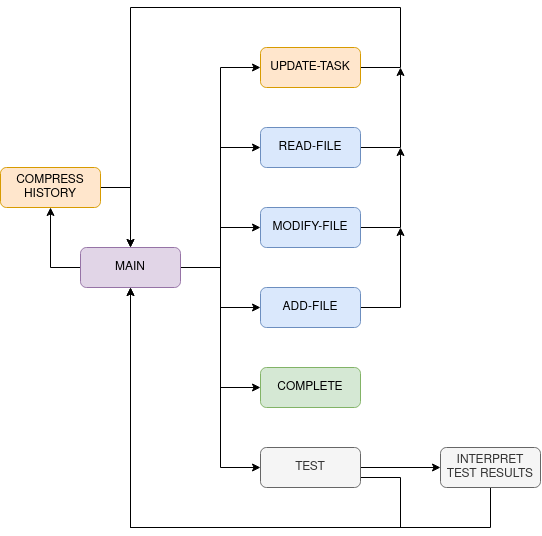

The diagram above was exported from draw.io. Its source (the exported page's mxGraphModel, read from the mxfile embedded in the PNG):
<mxGraphModel dx="1024" dy="627" grid="1" gridSize="10" guides="1" tooltips="1" connect="1" arrows="1" fold="1" page="1" pageScale="1" pageWidth="850" pageHeight="1100" math="0" shadow="0">
  <root>
    <mxCell id="0" />
    <mxCell id="1" parent="0" />
    <mxCell id="KRcSER1A1Lp7LKkG6V01-13" style="edgeStyle=orthogonalEdgeStyle;rounded=0;orthogonalLoop=1;jettySize=auto;html=1;entryX=0;entryY=0.5;entryDx=0;entryDy=0;" edge="1" parent="1" source="KRcSER1A1Lp7LKkG6V01-1" target="KRcSER1A1Lp7LKkG6V01-3">
      <mxGeometry relative="1" as="geometry" />
    </mxCell>
    <mxCell id="KRcSER1A1Lp7LKkG6V01-14" style="edgeStyle=orthogonalEdgeStyle;rounded=0;orthogonalLoop=1;jettySize=auto;html=1;exitX=1;exitY=0.5;exitDx=0;exitDy=0;" edge="1" parent="1" source="KRcSER1A1Lp7LKkG6V01-1" target="KRcSER1A1Lp7LKkG6V01-7">
      <mxGeometry relative="1" as="geometry" />
    </mxCell>
    <mxCell id="KRcSER1A1Lp7LKkG6V01-15" style="edgeStyle=orthogonalEdgeStyle;rounded=0;orthogonalLoop=1;jettySize=auto;html=1;exitX=1;exitY=0.5;exitDx=0;exitDy=0;entryX=0;entryY=0.5;entryDx=0;entryDy=0;" edge="1" parent="1" source="KRcSER1A1Lp7LKkG6V01-1" target="KRcSER1A1Lp7LKkG6V01-8">
      <mxGeometry relative="1" as="geometry" />
    </mxCell>
    <mxCell id="KRcSER1A1Lp7LKkG6V01-16" style="edgeStyle=orthogonalEdgeStyle;rounded=0;orthogonalLoop=1;jettySize=auto;html=1;exitX=1;exitY=0.5;exitDx=0;exitDy=0;entryX=0;entryY=0.5;entryDx=0;entryDy=0;" edge="1" parent="1" source="KRcSER1A1Lp7LKkG6V01-1" target="KRcSER1A1Lp7LKkG6V01-4">
      <mxGeometry relative="1" as="geometry" />
    </mxCell>
    <mxCell id="KRcSER1A1Lp7LKkG6V01-17" style="edgeStyle=orthogonalEdgeStyle;rounded=0;orthogonalLoop=1;jettySize=auto;html=1;exitX=1;exitY=0.5;exitDx=0;exitDy=0;entryX=0;entryY=0.5;entryDx=0;entryDy=0;" edge="1" parent="1" source="KRcSER1A1Lp7LKkG6V01-1" target="KRcSER1A1Lp7LKkG6V01-2">
      <mxGeometry relative="1" as="geometry" />
    </mxCell>
    <mxCell id="KRcSER1A1Lp7LKkG6V01-18" style="edgeStyle=orthogonalEdgeStyle;rounded=0;orthogonalLoop=1;jettySize=auto;html=1;exitX=1;exitY=0.5;exitDx=0;exitDy=0;entryX=0;entryY=0.5;entryDx=0;entryDy=0;" edge="1" parent="1" source="KRcSER1A1Lp7LKkG6V01-1" target="KRcSER1A1Lp7LKkG6V01-6">
      <mxGeometry relative="1" as="geometry" />
    </mxCell>
    <mxCell id="KRcSER1A1Lp7LKkG6V01-24" style="edgeStyle=orthogonalEdgeStyle;rounded=0;orthogonalLoop=1;jettySize=auto;html=1;entryX=0.5;entryY=1;entryDx=0;entryDy=0;exitX=0;exitY=0.5;exitDx=0;exitDy=0;" edge="1" parent="1" source="KRcSER1A1Lp7LKkG6V01-1" target="KRcSER1A1Lp7LKkG6V01-23">
      <mxGeometry relative="1" as="geometry">
        <mxPoint x="140" y="289.9999999999999" as="targetPoint" />
      </mxGeometry>
    </mxCell>
    <mxCell id="KRcSER1A1Lp7LKkG6V01-1" value="MAIN" style="rounded=1;whiteSpace=wrap;html=1;glass=0;fillColor=#e1d5e7;strokeColor=#9673a6;" vertex="1" parent="1">
      <mxGeometry x="180" y="320" width="100" height="40" as="geometry" />
    </mxCell>
    <mxCell id="KRcSER1A1Lp7LKkG6V01-20" style="edgeStyle=orthogonalEdgeStyle;rounded=0;orthogonalLoop=1;jettySize=auto;html=1;" edge="1" parent="1" source="KRcSER1A1Lp7LKkG6V01-2">
      <mxGeometry relative="1" as="geometry">
        <mxPoint x="500" y="140" as="targetPoint" />
      </mxGeometry>
    </mxCell>
    <mxCell id="KRcSER1A1Lp7LKkG6V01-2" value="READ-FILE" style="rounded=1;whiteSpace=wrap;html=1;glass=0;fillColor=#dae8fc;strokeColor=#6c8ebf;" vertex="1" parent="1">
      <mxGeometry x="360" y="200" width="100" height="40" as="geometry" />
    </mxCell>
    <mxCell id="KRcSER1A1Lp7LKkG6V01-21" style="edgeStyle=orthogonalEdgeStyle;rounded=0;orthogonalLoop=1;jettySize=auto;html=1;" edge="1" parent="1" source="KRcSER1A1Lp7LKkG6V01-3">
      <mxGeometry relative="1" as="geometry">
        <mxPoint x="500" y="220" as="targetPoint" />
      </mxGeometry>
    </mxCell>
    <mxCell id="KRcSER1A1Lp7LKkG6V01-3" value="&lt;div&gt;MODIFY-FILE&lt;/div&gt;" style="rounded=1;whiteSpace=wrap;html=1;glass=0;fillColor=#dae8fc;strokeColor=#6c8ebf;" vertex="1" parent="1">
      <mxGeometry x="360" y="280" width="100" height="40" as="geometry" />
    </mxCell>
    <mxCell id="KRcSER1A1Lp7LKkG6V01-9" style="edgeStyle=orthogonalEdgeStyle;rounded=0;orthogonalLoop=1;jettySize=auto;html=1;" edge="1" parent="1" source="KRcSER1A1Lp7LKkG6V01-4" target="KRcSER1A1Lp7LKkG6V01-5">
      <mxGeometry relative="1" as="geometry" />
    </mxCell>
    <mxCell id="KRcSER1A1Lp7LKkG6V01-12" style="edgeStyle=orthogonalEdgeStyle;rounded=0;orthogonalLoop=1;jettySize=auto;html=1;entryX=0.5;entryY=1;entryDx=0;entryDy=0;exitX=1;exitY=0.75;exitDx=0;exitDy=0;" edge="1" parent="1" source="KRcSER1A1Lp7LKkG6V01-4" target="KRcSER1A1Lp7LKkG6V01-1">
      <mxGeometry relative="1" as="geometry">
        <Array as="points">
          <mxPoint x="500" y="550" />
          <mxPoint x="500" y="600" />
          <mxPoint x="230" y="600" />
        </Array>
      </mxGeometry>
    </mxCell>
    <mxCell id="KRcSER1A1Lp7LKkG6V01-4" value="&lt;div&gt;TEST&lt;/div&gt;" style="rounded=1;whiteSpace=wrap;html=1;glass=0;fillColor=#f5f5f5;fontColor=#333333;strokeColor=#666666;" vertex="1" parent="1">
      <mxGeometry x="360" y="520" width="100" height="40" as="geometry" />
    </mxCell>
    <mxCell id="KRcSER1A1Lp7LKkG6V01-10" style="edgeStyle=orthogonalEdgeStyle;rounded=0;orthogonalLoop=1;jettySize=auto;html=1;entryX=0.5;entryY=1;entryDx=0;entryDy=0;" edge="1" parent="1" source="KRcSER1A1Lp7LKkG6V01-5" target="KRcSER1A1Lp7LKkG6V01-1">
      <mxGeometry relative="1" as="geometry">
        <Array as="points">
          <mxPoint x="590" y="600" />
          <mxPoint x="230" y="600" />
        </Array>
      </mxGeometry>
    </mxCell>
    <mxCell id="KRcSER1A1Lp7LKkG6V01-5" value="&lt;div&gt;INTERPRET TEST RESULTS&lt;br&gt;&lt;/div&gt;" style="rounded=1;whiteSpace=wrap;html=1;glass=0;fillColor=#f5f5f5;fontColor=#333333;strokeColor=#666666;" vertex="1" parent="1">
      <mxGeometry x="540" y="520" width="100" height="40" as="geometry" />
    </mxCell>
    <mxCell id="KRcSER1A1Lp7LKkG6V01-19" style="edgeStyle=orthogonalEdgeStyle;rounded=0;orthogonalLoop=1;jettySize=auto;html=1;entryX=0.5;entryY=0;entryDx=0;entryDy=0;" edge="1" parent="1" source="KRcSER1A1Lp7LKkG6V01-6" target="KRcSER1A1Lp7LKkG6V01-1">
      <mxGeometry relative="1" as="geometry">
        <Array as="points">
          <mxPoint x="500" y="140" />
          <mxPoint x="500" y="80" />
          <mxPoint x="230" y="80" />
        </Array>
      </mxGeometry>
    </mxCell>
    <mxCell id="KRcSER1A1Lp7LKkG6V01-6" value="UPDATE-TASK" style="rounded=1;whiteSpace=wrap;html=1;glass=0;fillColor=#ffe6cc;strokeColor=#d79b00;" vertex="1" parent="1">
      <mxGeometry x="360" y="120" width="100" height="40" as="geometry" />
    </mxCell>
    <mxCell id="KRcSER1A1Lp7LKkG6V01-22" style="edgeStyle=orthogonalEdgeStyle;rounded=0;orthogonalLoop=1;jettySize=auto;html=1;" edge="1" parent="1" source="KRcSER1A1Lp7LKkG6V01-7">
      <mxGeometry relative="1" as="geometry">
        <mxPoint x="500" y="299.9999999999999" as="targetPoint" />
      </mxGeometry>
    </mxCell>
    <mxCell id="KRcSER1A1Lp7LKkG6V01-7" value="&lt;div&gt;ADD-FILE&lt;/div&gt;" style="rounded=1;whiteSpace=wrap;html=1;glass=0;fillColor=#dae8fc;strokeColor=#6c8ebf;" vertex="1" parent="1">
      <mxGeometry x="360" y="360" width="100" height="40" as="geometry" />
    </mxCell>
    <mxCell id="KRcSER1A1Lp7LKkG6V01-8" value="&lt;div&gt;COMPLETE&lt;/div&gt;" style="rounded=1;whiteSpace=wrap;html=1;glass=0;fillColor=#d5e8d4;strokeColor=#82b366;" vertex="1" parent="1">
      <mxGeometry x="360" y="440" width="100" height="40" as="geometry" />
    </mxCell>
    <mxCell id="KRcSER1A1Lp7LKkG6V01-25" style="edgeStyle=orthogonalEdgeStyle;rounded=0;orthogonalLoop=1;jettySize=auto;html=1;" edge="1" parent="1" source="KRcSER1A1Lp7LKkG6V01-23">
      <mxGeometry relative="1" as="geometry">
        <mxPoint x="230" y="319.9999999999999" as="targetPoint" />
      </mxGeometry>
    </mxCell>
    <mxCell id="KRcSER1A1Lp7LKkG6V01-23" value="COMPRESS HISTORY" style="rounded=1;whiteSpace=wrap;html=1;glass=0;fillColor=#ffe6cc;strokeColor=#d79b00;" vertex="1" parent="1">
      <mxGeometry x="100" y="240" width="100" height="40" as="geometry" />
    </mxCell>
  </root>
</mxGraphModel>